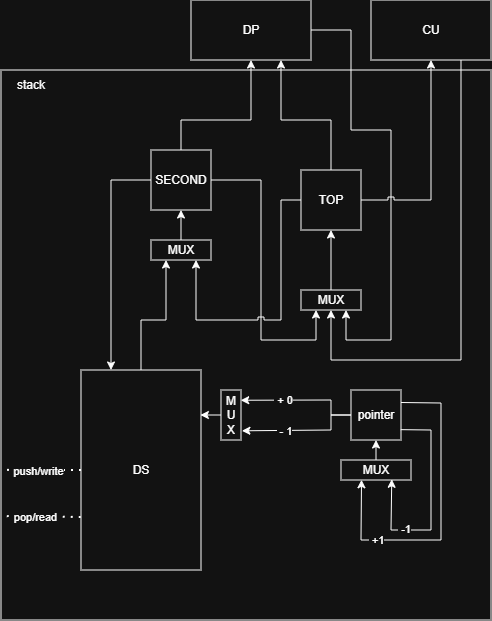

The diagram above was exported from draw.io. Its source (the exported page's mxGraphModel, read from the mxfile embedded in the PNG):
<mxGraphModel dx="1507" dy="855" grid="1" gridSize="10" guides="1" tooltips="1" connect="1" arrows="1" fold="1" page="1" pageScale="1" pageWidth="827" pageHeight="1169" math="0" shadow="0">
  <root>
    <mxCell id="0" />
    <mxCell id="1" parent="0" />
    <mxCell id="4F1MQPHOP49-5hNiM_dq-1" parent="1" style="rounded=0;whiteSpace=wrap;html=1;" value="" vertex="1">
      <mxGeometry height="550" width="490" x="130" y="70" as="geometry" />
    </mxCell>
    <mxCell id="4F1MQPHOP49-5hNiM_dq-2" parent="1" style="text;html=1;whiteSpace=wrap;strokeColor=none;fillColor=none;align=center;verticalAlign=middle;rounded=0;" value="stack" vertex="1">
      <mxGeometry height="30" width="60" x="130" y="70" as="geometry" />
    </mxCell>
    <mxCell id="4F1MQPHOP49-5hNiM_dq-3" parent="1" style="rounded=0;whiteSpace=wrap;html=1;" value="pointer" vertex="1">
      <mxGeometry height="50" width="50" x="480" y="390" as="geometry" />
    </mxCell>
    <mxCell id="4F1MQPHOP49-5hNiM_dq-4" parent="1" style="rounded=0;whiteSpace=wrap;html=1;" value="MUX" vertex="1">
      <mxGeometry height="20" width="70" x="470" y="460" as="geometry" />
    </mxCell>
    <mxCell id="4F1MQPHOP49-5hNiM_dq-5" edge="1" parent="1" source="4F1MQPHOP49-5hNiM_dq-3" style="endArrow=classic;html=1;rounded=0;exitX=1;exitY=0.25;exitDx=0;exitDy=0;entryX=0.293;entryY=0.989;entryDx=0;entryDy=0;entryPerimeter=0;" target="4F1MQPHOP49-5hNiM_dq-4" value="">
      <mxGeometry height="50" relative="1" width="50" as="geometry">
        <Array as="points">
          <mxPoint x="570" y="403" />
          <mxPoint x="570" y="540" />
          <mxPoint x="490" y="540" />
        </Array>
        <mxPoint x="380" y="510" as="sourcePoint" />
        <mxPoint x="430" y="460" as="targetPoint" />
      </mxGeometry>
    </mxCell>
    <mxCell id="4F1MQPHOP49-5hNiM_dq-8" connectable="0" parent="4F1MQPHOP49-5hNiM_dq-5" style="edgeLabel;html=1;align=center;verticalAlign=middle;resizable=0;points=[];" value="&amp;nbsp;+1" vertex="1">
      <mxGeometry relative="1" x="0.5264" as="geometry">
        <mxPoint as="offset" />
      </mxGeometry>
    </mxCell>
    <mxCell id="4F1MQPHOP49-5hNiM_dq-6" edge="1" parent="1" source="4F1MQPHOP49-5hNiM_dq-3" style="endArrow=classic;html=1;rounded=0;exitX=0.994;exitY=0.793;exitDx=0;exitDy=0;entryX=0.725;entryY=0.964;entryDx=0;entryDy=0;entryPerimeter=0;exitPerimeter=0;" target="4F1MQPHOP49-5hNiM_dq-4" value="">
      <mxGeometry height="50" relative="1" width="50" as="geometry">
        <Array as="points">
          <mxPoint x="560" y="430" />
          <mxPoint x="560" y="530" />
          <mxPoint x="520" y="530" />
        </Array>
        <mxPoint x="420" y="530" as="sourcePoint" />
        <mxPoint x="470" y="480" as="targetPoint" />
      </mxGeometry>
    </mxCell>
    <mxCell id="4F1MQPHOP49-5hNiM_dq-7" connectable="0" parent="4F1MQPHOP49-5hNiM_dq-6" style="edgeLabel;html=1;align=center;verticalAlign=middle;resizable=0;points=[];" value="&amp;nbsp;-1" vertex="1">
      <mxGeometry relative="1" x="0.4237" y="-1" as="geometry">
        <mxPoint as="offset" />
      </mxGeometry>
    </mxCell>
    <mxCell id="4F1MQPHOP49-5hNiM_dq-9" edge="1" parent="1" source="4F1MQPHOP49-5hNiM_dq-4" style="endArrow=classic;html=1;rounded=0;exitX=0.5;exitY=0;exitDx=0;exitDy=0;entryX=0.5;entryY=1;entryDx=0;entryDy=0;" target="4F1MQPHOP49-5hNiM_dq-3" value="">
      <mxGeometry height="50" relative="1" width="50" as="geometry">
        <mxPoint x="420" y="460" as="sourcePoint" />
        <mxPoint x="470" y="410" as="targetPoint" />
      </mxGeometry>
    </mxCell>
    <mxCell id="4F1MQPHOP49-5hNiM_dq-12" parent="1" style="rounded=0;whiteSpace=wrap;html=1;" value="DS" vertex="1">
      <mxGeometry height="200" width="120" x="210" y="370" as="geometry" />
    </mxCell>
    <mxCell id="4F1MQPHOP49-5hNiM_dq-14" edge="1" parent="1" source="4F1MQPHOP49-5hNiM_dq-12" style="endArrow=none;dashed=1;html=1;dashPattern=1 3;strokeWidth=2;rounded=0;exitX=0;exitY=0.5;exitDx=0;exitDy=0;entryX=0.001;entryY=0.727;entryDx=0;entryDy=0;entryPerimeter=0;" target="4F1MQPHOP49-5hNiM_dq-1" value="">
      <mxGeometry height="50" relative="1" width="50" as="geometry">
        <mxPoint x="350" y="470" as="sourcePoint" />
        <mxPoint x="400" y="420" as="targetPoint" />
      </mxGeometry>
    </mxCell>
    <mxCell id="4F1MQPHOP49-5hNiM_dq-15" connectable="0" parent="4F1MQPHOP49-5hNiM_dq-14" style="edgeLabel;html=1;align=center;verticalAlign=middle;resizable=0;points=[];" value="push/write" vertex="1">
      <mxGeometry relative="1" x="0.0728" y="1" as="geometry">
        <mxPoint as="offset" />
      </mxGeometry>
    </mxCell>
    <mxCell id="4F1MQPHOP49-5hNiM_dq-16" edge="1" parent="1" source="4F1MQPHOP49-5hNiM_dq-12" style="endArrow=none;dashed=1;html=1;dashPattern=1 3;strokeWidth=2;rounded=0;exitX=-0.002;exitY=0.735;exitDx=0;exitDy=0;exitPerimeter=0;entryX=0;entryY=0.811;entryDx=0;entryDy=0;entryPerimeter=0;" target="4F1MQPHOP49-5hNiM_dq-1" value="">
      <mxGeometry height="50" relative="1" width="50" as="geometry">
        <mxPoint x="350" y="470" as="sourcePoint" />
        <mxPoint x="400" y="420" as="targetPoint" />
      </mxGeometry>
    </mxCell>
    <mxCell id="4F1MQPHOP49-5hNiM_dq-17" connectable="0" parent="4F1MQPHOP49-5hNiM_dq-16" style="edgeLabel;html=1;align=center;verticalAlign=middle;resizable=0;points=[];" value="pop/read" vertex="1">
      <mxGeometry relative="1" x="0.1508" as="geometry">
        <mxPoint as="offset" />
      </mxGeometry>
    </mxCell>
    <mxCell id="4F1MQPHOP49-5hNiM_dq-18" parent="1" style="rounded=0;whiteSpace=wrap;html=1;" value="DP" vertex="1">
      <mxGeometry height="60" width="120" x="320" as="geometry" />
    </mxCell>
    <mxCell id="4F1MQPHOP49-5hNiM_dq-19" parent="1" style="rounded=0;whiteSpace=wrap;html=1;" value="CU" vertex="1">
      <mxGeometry height="60" width="120" x="500" as="geometry" />
    </mxCell>
    <mxCell id="4F1MQPHOP49-5hNiM_dq-20" parent="1" style="rounded=0;whiteSpace=wrap;html=1;" value="SECOND" vertex="1">
      <mxGeometry height="60" width="60" x="280" y="150" as="geometry" />
    </mxCell>
    <mxCell id="4F1MQPHOP49-5hNiM_dq-21" parent="1" style="rounded=0;whiteSpace=wrap;html=1;" value="TOP" vertex="1">
      <mxGeometry height="60" width="60" x="430" y="170" as="geometry" />
    </mxCell>
    <mxCell id="4F1MQPHOP49-5hNiM_dq-22" edge="1" parent="1" source="4F1MQPHOP49-5hNiM_dq-12" style="endArrow=classic;html=1;rounded=0;exitX=0.5;exitY=0;exitDx=0;exitDy=0;entryX=0.25;entryY=1;entryDx=0;entryDy=0;" target="4F1MQPHOP49-5hNiM_dq-23" value="">
      <mxGeometry height="50" relative="1" width="50" as="geometry">
        <Array as="points">
          <mxPoint x="270" y="320" />
          <mxPoint x="295" y="320" />
        </Array>
        <mxPoint x="470" y="240" as="sourcePoint" />
        <mxPoint x="520" y="190" as="targetPoint" />
      </mxGeometry>
    </mxCell>
    <mxCell id="4F1MQPHOP49-5hNiM_dq-23" parent="1" style="rounded=0;whiteSpace=wrap;html=1;" value="MUX" vertex="1">
      <mxGeometry height="20" width="60" x="280" y="240" as="geometry" />
    </mxCell>
    <mxCell id="4F1MQPHOP49-5hNiM_dq-24" parent="1" style="rounded=0;whiteSpace=wrap;html=1;" value="MUX" vertex="1">
      <mxGeometry height="20" width="60" x="430" y="290" as="geometry" />
    </mxCell>
    <mxCell id="4F1MQPHOP49-5hNiM_dq-25" edge="1" parent="1" source="4F1MQPHOP49-5hNiM_dq-20" style="endArrow=classic;html=1;rounded=0;exitX=0.5;exitY=0;exitDx=0;exitDy=0;entryX=0.5;entryY=1;entryDx=0;entryDy=0;" target="4F1MQPHOP49-5hNiM_dq-18" value="">
      <mxGeometry height="50" relative="1" width="50" as="geometry">
        <Array as="points">
          <mxPoint x="310" y="120" />
          <mxPoint x="380" y="120" />
        </Array>
        <mxPoint x="470" y="240" as="sourcePoint" />
        <mxPoint x="520" y="190" as="targetPoint" />
      </mxGeometry>
    </mxCell>
    <mxCell id="4F1MQPHOP49-5hNiM_dq-26" edge="1" parent="1" source="4F1MQPHOP49-5hNiM_dq-20" style="endArrow=classic;html=1;rounded=0;exitX=1;exitY=0.5;exitDx=0;exitDy=0;entryX=0.25;entryY=1;entryDx=0;entryDy=0;" target="4F1MQPHOP49-5hNiM_dq-24" value="">
      <mxGeometry height="50" relative="1" width="50" as="geometry">
        <Array as="points">
          <mxPoint x="390" y="180" />
          <mxPoint x="390" y="340" />
          <mxPoint x="445" y="340" />
        </Array>
        <mxPoint x="470" y="240" as="sourcePoint" />
        <mxPoint x="520" y="190" as="targetPoint" />
      </mxGeometry>
    </mxCell>
    <mxCell id="4F1MQPHOP49-5hNiM_dq-27" edge="1" parent="1" source="4F1MQPHOP49-5hNiM_dq-24" style="endArrow=classic;html=1;rounded=0;exitX=0.5;exitY=0;exitDx=0;exitDy=0;entryX=0.5;entryY=1;entryDx=0;entryDy=0;" target="4F1MQPHOP49-5hNiM_dq-21" value="">
      <mxGeometry height="50" relative="1" width="50" as="geometry">
        <mxPoint x="470" y="240" as="sourcePoint" />
        <mxPoint x="520" y="190" as="targetPoint" />
      </mxGeometry>
    </mxCell>
    <mxCell id="4F1MQPHOP49-5hNiM_dq-28" edge="1" parent="1" source="4F1MQPHOP49-5hNiM_dq-18" style="endArrow=classic;html=1;rounded=0;exitX=1;exitY=0.5;exitDx=0;exitDy=0;entryX=0.75;entryY=1;entryDx=0;entryDy=0;" target="4F1MQPHOP49-5hNiM_dq-24" value="">
      <mxGeometry height="50" relative="1" width="50" as="geometry">
        <Array as="points">
          <mxPoint x="480" y="30" />
          <mxPoint x="480" y="130" />
          <mxPoint x="520" y="130" />
          <mxPoint x="520" y="230" />
          <mxPoint x="520" y="340" />
          <mxPoint x="475" y="340" />
        </Array>
        <mxPoint x="470" y="240" as="sourcePoint" />
        <mxPoint x="520" y="190" as="targetPoint" />
      </mxGeometry>
    </mxCell>
    <mxCell id="4F1MQPHOP49-5hNiM_dq-29" edge="1" parent="1" source="4F1MQPHOP49-5hNiM_dq-21" style="endArrow=classic;html=1;rounded=0;exitX=0;exitY=0.5;exitDx=0;exitDy=0;entryX=0.75;entryY=1;entryDx=0;entryDy=0;jumpStyle=sharp;" target="4F1MQPHOP49-5hNiM_dq-23" value="">
      <mxGeometry height="50" relative="1" width="50" as="geometry">
        <Array as="points">
          <mxPoint x="410" y="200" />
          <mxPoint x="410" y="320" />
          <mxPoint x="325" y="320" />
        </Array>
        <mxPoint x="470" y="240" as="sourcePoint" />
        <mxPoint x="520" y="190" as="targetPoint" />
      </mxGeometry>
    </mxCell>
    <mxCell id="4F1MQPHOP49-5hNiM_dq-30" edge="1" parent="1" source="4F1MQPHOP49-5hNiM_dq-23" style="endArrow=classic;html=1;rounded=0;exitX=0.5;exitY=0;exitDx=0;exitDy=0;entryX=0.5;entryY=1;entryDx=0;entryDy=0;" target="4F1MQPHOP49-5hNiM_dq-20" value="">
      <mxGeometry height="50" relative="1" width="50" as="geometry">
        <mxPoint x="470" y="270" as="sourcePoint" />
        <mxPoint x="520" y="220" as="targetPoint" />
      </mxGeometry>
    </mxCell>
    <mxCell id="4F1MQPHOP49-5hNiM_dq-31" edge="1" parent="1" source="4F1MQPHOP49-5hNiM_dq-20" style="endArrow=classic;html=1;rounded=0;exitX=0;exitY=0.5;exitDx=0;exitDy=0;entryX=0.25;entryY=0;entryDx=0;entryDy=0;" target="4F1MQPHOP49-5hNiM_dq-12" value="">
      <mxGeometry height="50" relative="1" width="50" as="geometry">
        <Array as="points">
          <mxPoint x="240" y="180" />
        </Array>
        <mxPoint x="470" y="270" as="sourcePoint" />
        <mxPoint x="520" y="220" as="targetPoint" />
      </mxGeometry>
    </mxCell>
    <mxCell id="4F1MQPHOP49-5hNiM_dq-33" edge="1" parent="1" source="4F1MQPHOP49-5hNiM_dq-21" style="endArrow=classic;html=1;rounded=0;exitX=1;exitY=0.5;exitDx=0;exitDy=0;entryX=0.5;entryY=1;entryDx=0;entryDy=0;jumpStyle=sharp;" target="4F1MQPHOP49-5hNiM_dq-19" value="">
      <mxGeometry height="50" relative="1" width="50" as="geometry">
        <Array as="points">
          <mxPoint x="560" y="200" />
        </Array>
        <mxPoint x="520" y="160" as="sourcePoint" />
        <mxPoint x="570" y="110" as="targetPoint" />
      </mxGeometry>
    </mxCell>
    <mxCell id="4F1MQPHOP49-5hNiM_dq-34" edge="1" parent="1" source="4F1MQPHOP49-5hNiM_dq-21" style="endArrow=classic;html=1;rounded=0;exitX=0.5;exitY=0;exitDx=0;exitDy=0;entryX=0.75;entryY=1;entryDx=0;entryDy=0;" target="4F1MQPHOP49-5hNiM_dq-18" value="">
      <mxGeometry height="50" relative="1" width="50" as="geometry">
        <Array as="points">
          <mxPoint x="460" y="120" />
          <mxPoint x="410" y="120" />
        </Array>
        <mxPoint x="520" y="270" as="sourcePoint" />
        <mxPoint x="570" y="220" as="targetPoint" />
      </mxGeometry>
    </mxCell>
    <mxCell id="4F1MQPHOP49-5hNiM_dq-35" edge="1" parent="1" source="4F1MQPHOP49-5hNiM_dq-19" style="endArrow=classic;html=1;rounded=0;exitX=0.75;exitY=1;exitDx=0;exitDy=0;entryX=0.5;entryY=1;entryDx=0;entryDy=0;" target="4F1MQPHOP49-5hNiM_dq-24" value="">
      <mxGeometry height="50" relative="1" width="50" as="geometry">
        <Array as="points">
          <mxPoint x="590" y="360" />
          <mxPoint x="460" y="360" />
        </Array>
        <mxPoint x="490" y="270" as="sourcePoint" />
        <mxPoint x="540" y="220" as="targetPoint" />
      </mxGeometry>
    </mxCell>
    <mxCell id="4F1MQPHOP49-5hNiM_dq-36" parent="1" style="rounded=0;whiteSpace=wrap;html=1;" value="M&lt;br&gt;U&lt;br&gt;X" vertex="1">
      <mxGeometry height="50" width="20" x="350" y="390" as="geometry" />
    </mxCell>
    <mxCell id="4F1MQPHOP49-5hNiM_dq-37" edge="1" parent="1" source="4F1MQPHOP49-5hNiM_dq-3" style="endArrow=classic;html=1;rounded=0;exitX=0;exitY=0.5;exitDx=0;exitDy=0;entryX=0.986;entryY=0.205;entryDx=0;entryDy=0;entryPerimeter=0;" target="4F1MQPHOP49-5hNiM_dq-36" value="">
      <mxGeometry height="50" relative="1" width="50" as="geometry">
        <Array as="points">
          <mxPoint x="460" y="415" />
          <mxPoint x="460" y="400" />
        </Array>
        <mxPoint x="290" y="470" as="sourcePoint" />
        <mxPoint x="340" y="420" as="targetPoint" />
      </mxGeometry>
    </mxCell>
    <mxCell id="4F1MQPHOP49-5hNiM_dq-41" connectable="0" parent="4F1MQPHOP49-5hNiM_dq-37" style="edgeLabel;html=1;align=center;verticalAlign=middle;resizable=0;points=[];" value="&amp;nbsp;+ 0" vertex="1">
      <mxGeometry relative="1" x="0.3206" as="geometry">
        <mxPoint as="offset" />
      </mxGeometry>
    </mxCell>
    <mxCell id="4F1MQPHOP49-5hNiM_dq-38" edge="1" parent="1" source="4F1MQPHOP49-5hNiM_dq-3" style="endArrow=classic;html=1;rounded=0;exitX=0;exitY=0.5;exitDx=0;exitDy=0;entryX=1.045;entryY=0.816;entryDx=0;entryDy=0;entryPerimeter=0;" target="4F1MQPHOP49-5hNiM_dq-36" value="">
      <mxGeometry height="50" relative="1" width="50" as="geometry">
        <Array as="points">
          <mxPoint x="460" y="415" />
          <mxPoint x="460" y="430" />
        </Array>
        <mxPoint x="320" y="450" as="sourcePoint" />
        <mxPoint x="370" y="400" as="targetPoint" />
      </mxGeometry>
    </mxCell>
    <mxCell id="4F1MQPHOP49-5hNiM_dq-40" connectable="0" parent="4F1MQPHOP49-5hNiM_dq-38" style="edgeLabel;html=1;align=center;verticalAlign=middle;resizable=0;points=[];" value="&amp;nbsp;- 1" vertex="1">
      <mxGeometry relative="1" x="0.3246" as="geometry">
        <mxPoint as="offset" />
      </mxGeometry>
    </mxCell>
    <mxCell id="4F1MQPHOP49-5hNiM_dq-39" edge="1" parent="1" source="4F1MQPHOP49-5hNiM_dq-36" style="endArrow=classic;html=1;rounded=0;exitX=0;exitY=0.5;exitDx=0;exitDy=0;entryX=0.995;entryY=0.225;entryDx=0;entryDy=0;entryPerimeter=0;" target="4F1MQPHOP49-5hNiM_dq-12" value="">
      <mxGeometry height="50" relative="1" width="50" as="geometry">
        <mxPoint x="320" y="450" as="sourcePoint" />
        <mxPoint x="370" y="400" as="targetPoint" />
      </mxGeometry>
    </mxCell>
  </root>
</mxGraphModel>